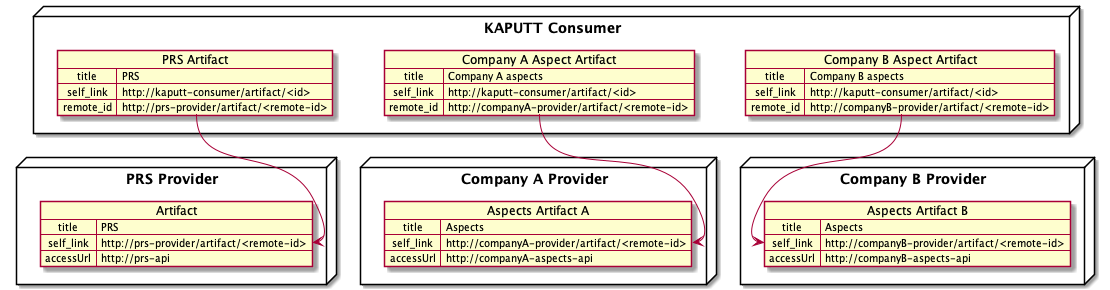

The diagram above was rendered by PlantUML. Its source (embedded in the PNG):
@startuml
'https://plantuml.com/object-diagram

node "KAPUTT Consumer" {
map "PRS Artifact" as PRSArtifact {
 title => PRS
 self_link => http://kaputt-consumer/artifact/<id>
 remote_id => http://prs-provider/artifact/<remote-id>
}

map "Company A Aspect Artifact" as AspectArtifactCompanyA{
 title => Company A aspects
 self_link => http://kaputt-consumer/artifact/<id>
 remote_id => http://companyA-provider/artifact/<remote-id>
}

map "Company B Aspect Artifact" as AspectArtifactCompanyB {
 title => Company B aspects
 self_link => http://kaputt-consumer/artifact/<id>
 remote_id => http://companyB-provider/artifact/<remote-id>
}
}

node "PRS Provider" as PRSProvider {
map Artifact {
 title => PRS
 self_link => http://prs-provider/artifact/<remote-id>
 accessUrl => http://prs-api
}
}

node "Company A Provider" as CompanyAProvider {
map "Aspects Artifact A" as AspectsArtifactA {
 title => Aspects
 self_link => http://companyA-provider/artifact/<remote-id>
 accessUrl => http://companyA-aspects-api
}
}

node "Company B Provider" as CompanyBProvider {
map "Aspects Artifact B" as  AspectsArtifactB {
 title => Aspects
 self_link => http://companyB-provider/artifact/<remote-id>
 accessUrl => http://companyB-aspects-api
}
}

PRSArtifact::remote_id --> Artifact::self_link
AspectArtifactCompanyA::remote_id --> AspectsArtifactA::self_link
AspectArtifactCompanyB::remote_id --> AspectsArtifactB::self_link

@enduml